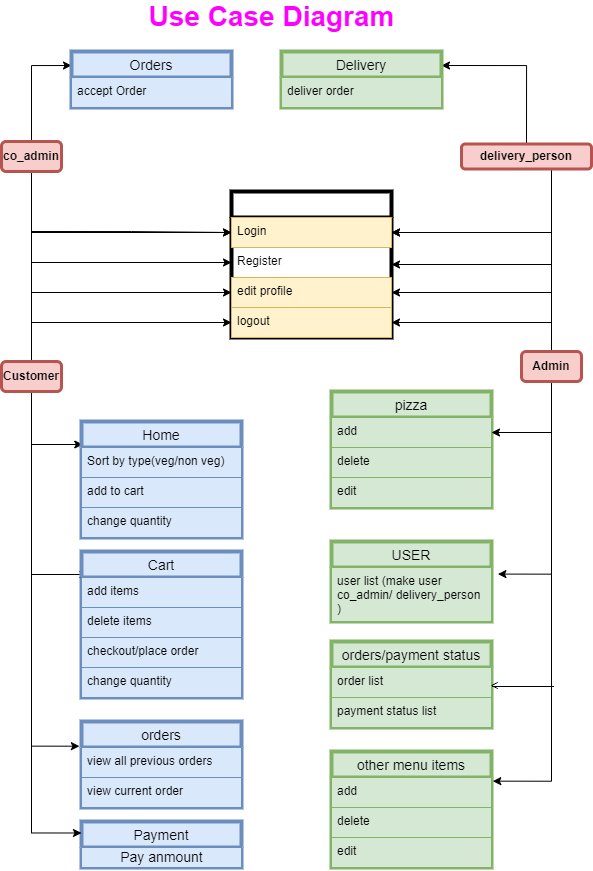

The diagram above was exported from draw.io. Its source (the exported page's mxGraphModel, read from the mxfile embedded in the PNG):
<mxGraphModel dx="1304" dy="651" grid="1" gridSize="10" guides="1" tooltips="1" connect="1" arrows="1" fold="1" page="1" pageScale="1" pageWidth="850" pageHeight="1100" math="0" shadow="0" extFonts="Permanent Marker^https://fonts.googleapis.com/css?family=Permanent+Marker">
  <root>
    <mxCell id="0" />
    <mxCell id="1" parent="0" />
    <mxCell id="lcU9f0hrSYHlSjSJeYUa-46" style="edgeStyle=orthogonalEdgeStyle;rounded=0;orthogonalLoop=1;jettySize=auto;html=1;entryX=0.008;entryY=-0.1;entryDx=0;entryDy=0;entryPerimeter=0;fontSize=14;" parent="1" target="lcU9f0hrSYHlSjSJeYUa-31" edge="1">
      <mxGeometry relative="1" as="geometry">
        <mxPoint x="160" y="320" as="sourcePoint" />
      </mxGeometry>
    </mxCell>
    <mxCell id="lcU9f0hrSYHlSjSJeYUa-47" style="edgeStyle=orthogonalEdgeStyle;rounded=0;orthogonalLoop=1;jettySize=auto;html=1;entryX=0.04;entryY=-0.1;entryDx=0;entryDy=0;entryPerimeter=0;fontSize=14;" parent="1" target="lcU9f0hrSYHlSjSJeYUa-23" edge="1">
      <mxGeometry relative="1" as="geometry">
        <mxPoint x="160" y="320" as="sourcePoint" />
      </mxGeometry>
    </mxCell>
    <mxCell id="lcU9f0hrSYHlSjSJeYUa-48" style="edgeStyle=orthogonalEdgeStyle;rounded=0;orthogonalLoop=1;jettySize=auto;html=1;entryX=-0.013;entryY=-0.044;entryDx=0;entryDy=0;entryPerimeter=0;fontSize=14;" parent="1" target="lcU9f0hrSYHlSjSJeYUa-27" edge="1">
      <mxGeometry relative="1" as="geometry">
        <mxPoint x="160" y="320" as="sourcePoint" />
      </mxGeometry>
    </mxCell>
    <mxCell id="lcU9f0hrSYHlSjSJeYUa-82" style="edgeStyle=orthogonalEdgeStyle;rounded=0;orthogonalLoop=1;jettySize=auto;html=1;entryX=0;entryY=0.5;entryDx=0;entryDy=0;fontSize=14;" parent="1" target="lcU9f0hrSYHlSjSJeYUa-72" edge="1">
      <mxGeometry relative="1" as="geometry">
        <mxPoint x="160" y="320" as="sourcePoint" />
        <Array as="points">
          <mxPoint x="160" y="320" />
          <mxPoint x="260" y="320" />
          <mxPoint x="260" y="321" />
        </Array>
      </mxGeometry>
    </mxCell>
    <mxCell id="lcU9f0hrSYHlSjSJeYUa-83" style="edgeStyle=orthogonalEdgeStyle;rounded=0;orthogonalLoop=1;jettySize=auto;html=1;entryX=0;entryY=0.5;entryDx=0;entryDy=0;fontSize=14;" parent="1" target="lcU9f0hrSYHlSjSJeYUa-73" edge="1">
      <mxGeometry relative="1" as="geometry">
        <mxPoint x="160" y="320" as="sourcePoint" />
      </mxGeometry>
    </mxCell>
    <mxCell id="lcU9f0hrSYHlSjSJeYUa-84" style="edgeStyle=orthogonalEdgeStyle;rounded=0;orthogonalLoop=1;jettySize=auto;html=1;entryX=0;entryY=0.5;entryDx=0;entryDy=0;fontSize=14;" parent="1" target="lcU9f0hrSYHlSjSJeYUa-74" edge="1">
      <mxGeometry relative="1" as="geometry">
        <mxPoint x="160" y="320" as="sourcePoint" />
      </mxGeometry>
    </mxCell>
    <mxCell id="lcU9f0hrSYHlSjSJeYUa-85" style="edgeStyle=orthogonalEdgeStyle;rounded=0;orthogonalLoop=1;jettySize=auto;html=1;entryX=0;entryY=0.5;entryDx=0;entryDy=0;fontSize=14;" parent="1" target="lcU9f0hrSYHlSjSJeYUa-75" edge="1">
      <mxGeometry relative="1" as="geometry">
        <mxPoint x="160" y="320" as="sourcePoint" />
      </mxGeometry>
    </mxCell>
    <mxCell id="lcU9f0hrSYHlSjSJeYUa-22" value="Cart" style="swimlane;fontStyle=0;childLayout=stackLayout;horizontal=1;startSize=26;horizontalStack=0;resizeParent=1;resizeParentMax=0;resizeLast=0;collapsible=1;marginBottom=0;align=center;fontSize=14;strokeColor=#6c8ebf;strokeWidth=4;fillColor=#dae8fc;" parent="1" vertex="1">
      <mxGeometry x="210" y="640" width="160" height="146" as="geometry" />
    </mxCell>
    <mxCell id="lcU9f0hrSYHlSjSJeYUa-23" value="add items" style="text;strokeColor=#6c8ebf;fillColor=#dae8fc;spacingLeft=4;spacingRight=4;overflow=hidden;rotatable=0;points=[[0,0.5],[1,0.5]];portConstraint=eastwest;fontSize=12;" parent="lcU9f0hrSYHlSjSJeYUa-22" vertex="1">
      <mxGeometry y="26" width="160" height="30" as="geometry" />
    </mxCell>
    <mxCell id="lcU9f0hrSYHlSjSJeYUa-24" value="delete items" style="text;strokeColor=#6c8ebf;fillColor=#dae8fc;spacingLeft=4;spacingRight=4;overflow=hidden;rotatable=0;points=[[0,0.5],[1,0.5]];portConstraint=eastwest;fontSize=12;" parent="lcU9f0hrSYHlSjSJeYUa-22" vertex="1">
      <mxGeometry y="56" width="160" height="30" as="geometry" />
    </mxCell>
    <mxCell id="lcU9f0hrSYHlSjSJeYUa-34" value="checkout/place order" style="text;strokeColor=#6c8ebf;fillColor=#dae8fc;spacingLeft=4;spacingRight=4;overflow=hidden;rotatable=0;points=[[0,0.5],[1,0.5]];portConstraint=eastwest;fontSize=12;" parent="lcU9f0hrSYHlSjSJeYUa-22" vertex="1">
      <mxGeometry y="86" width="160" height="30" as="geometry" />
    </mxCell>
    <mxCell id="lcU9f0hrSYHlSjSJeYUa-25" value="change quantity" style="text;strokeColor=#6c8ebf;fillColor=#dae8fc;spacingLeft=4;spacingRight=4;overflow=hidden;rotatable=0;points=[[0,0.5],[1,0.5]];portConstraint=eastwest;fontSize=12;" parent="lcU9f0hrSYHlSjSJeYUa-22" vertex="1">
      <mxGeometry y="116" width="160" height="30" as="geometry" />
    </mxCell>
    <mxCell id="lcU9f0hrSYHlSjSJeYUa-26" value="orders" style="swimlane;fontStyle=0;childLayout=stackLayout;horizontal=1;startSize=26;horizontalStack=0;resizeParent=1;resizeParentMax=0;resizeLast=0;collapsible=1;marginBottom=0;align=center;fontSize=14;strokeColor=#6c8ebf;strokeWidth=4;fillColor=#dae8fc;" parent="1" vertex="1">
      <mxGeometry x="210" y="810" width="160" height="86" as="geometry" />
    </mxCell>
    <mxCell id="lcU9f0hrSYHlSjSJeYUa-27" value="view all previous orders" style="text;strokeColor=#6c8ebf;fillColor=#dae8fc;spacingLeft=4;spacingRight=4;overflow=hidden;rotatable=0;points=[[0,0.5],[1,0.5]];portConstraint=eastwest;fontSize=12;" parent="lcU9f0hrSYHlSjSJeYUa-26" vertex="1">
      <mxGeometry y="26" width="160" height="30" as="geometry" />
    </mxCell>
    <mxCell id="lcU9f0hrSYHlSjSJeYUa-28" value="view current order" style="text;strokeColor=#6c8ebf;fillColor=#dae8fc;spacingLeft=4;spacingRight=4;overflow=hidden;rotatable=0;points=[[0,0.5],[1,0.5]];portConstraint=eastwest;fontSize=12;" parent="lcU9f0hrSYHlSjSJeYUa-26" vertex="1">
      <mxGeometry y="56" width="160" height="30" as="geometry" />
    </mxCell>
    <mxCell id="lcU9f0hrSYHlSjSJeYUa-30" value="Home" style="swimlane;fontStyle=0;childLayout=stackLayout;horizontal=1;startSize=26;horizontalStack=0;resizeParent=1;resizeParentMax=0;resizeLast=0;collapsible=1;marginBottom=0;align=center;fontSize=14;strokeColor=#6c8ebf;strokeWidth=4;fillColor=#dae8fc;" parent="1" vertex="1">
      <mxGeometry x="210" y="510" width="160" height="116" as="geometry" />
    </mxCell>
    <mxCell id="lcU9f0hrSYHlSjSJeYUa-31" value="Sort by type(veg/non veg)" style="text;strokeColor=#6c8ebf;fillColor=#dae8fc;spacingLeft=4;spacingRight=4;overflow=hidden;rotatable=0;points=[[0,0.5],[1,0.5]];portConstraint=eastwest;fontSize=12;" parent="lcU9f0hrSYHlSjSJeYUa-30" vertex="1">
      <mxGeometry y="26" width="160" height="30" as="geometry" />
    </mxCell>
    <mxCell id="lcU9f0hrSYHlSjSJeYUa-32" value="add to cart" style="text;strokeColor=#6c8ebf;fillColor=#dae8fc;spacingLeft=4;spacingRight=4;overflow=hidden;rotatable=0;points=[[0,0.5],[1,0.5]];portConstraint=eastwest;fontSize=12;" parent="lcU9f0hrSYHlSjSJeYUa-30" vertex="1">
      <mxGeometry y="56" width="160" height="30" as="geometry" />
    </mxCell>
    <mxCell id="lcU9f0hrSYHlSjSJeYUa-33" value="change quantity" style="text;strokeColor=#6c8ebf;fillColor=#dae8fc;spacingLeft=4;spacingRight=4;overflow=hidden;rotatable=0;points=[[0,0.5],[1,0.5]];portConstraint=eastwest;fontSize=12;" parent="lcU9f0hrSYHlSjSJeYUa-30" vertex="1">
      <mxGeometry y="86" width="160" height="30" as="geometry" />
    </mxCell>
    <mxCell id="lcU9f0hrSYHlSjSJeYUa-35" value="Payment" style="swimlane;fontStyle=0;childLayout=stackLayout;horizontal=1;startSize=26;horizontalStack=0;resizeParent=1;resizeParentMax=0;resizeLast=0;collapsible=1;marginBottom=0;align=center;fontSize=14;strokeColor=#6c8ebf;strokeWidth=4;fillColor=#dae8fc;" parent="1" vertex="1">
      <mxGeometry x="210" y="910" width="160" height="46" as="geometry" />
    </mxCell>
    <mxCell id="lcU9f0hrSYHlSjSJeYUa-66" value="Pay anmount" style="text;html=1;align=center;verticalAlign=middle;resizable=0;points=[];autosize=1;strokeColor=#6c8ebf;fillColor=#dae8fc;fontSize=14;" parent="lcU9f0hrSYHlSjSJeYUa-35" vertex="1">
      <mxGeometry y="26" width="160" height="20" as="geometry" />
    </mxCell>
    <mxCell id="lcU9f0hrSYHlSjSJeYUa-50" value="pizza" style="swimlane;fontStyle=0;childLayout=stackLayout;horizontal=1;startSize=26;horizontalStack=0;resizeParent=1;resizeParentMax=0;resizeLast=0;collapsible=1;marginBottom=0;align=center;fontSize=14;strokeColor=#82b366;strokeWidth=4;fillColor=#d5e8d4;" parent="1" vertex="1">
      <mxGeometry x="460" y="480" width="160" height="116" as="geometry" />
    </mxCell>
    <mxCell id="lcU9f0hrSYHlSjSJeYUa-51" value="add" style="text;strokeColor=#82b366;fillColor=#d5e8d4;spacingLeft=4;spacingRight=4;overflow=hidden;rotatable=0;points=[[0,0.5],[1,0.5]];portConstraint=eastwest;fontSize=12;" parent="lcU9f0hrSYHlSjSJeYUa-50" vertex="1">
      <mxGeometry y="26" width="160" height="30" as="geometry" />
    </mxCell>
    <mxCell id="lcU9f0hrSYHlSjSJeYUa-52" value="delete" style="text;strokeColor=#82b366;fillColor=#d5e8d4;spacingLeft=4;spacingRight=4;overflow=hidden;rotatable=0;points=[[0,0.5],[1,0.5]];portConstraint=eastwest;fontSize=12;" parent="lcU9f0hrSYHlSjSJeYUa-50" vertex="1">
      <mxGeometry y="56" width="160" height="30" as="geometry" />
    </mxCell>
    <mxCell id="lcU9f0hrSYHlSjSJeYUa-53" value="edit" style="text;strokeColor=#82b366;fillColor=#d5e8d4;spacingLeft=4;spacingRight=4;overflow=hidden;rotatable=0;points=[[0,0.5],[1,0.5]];portConstraint=eastwest;fontSize=12;" parent="lcU9f0hrSYHlSjSJeYUa-50" vertex="1">
      <mxGeometry y="86" width="160" height="30" as="geometry" />
    </mxCell>
    <mxCell id="lcU9f0hrSYHlSjSJeYUa-54" value="USER" style="swimlane;fontStyle=0;childLayout=stackLayout;horizontal=1;startSize=26;horizontalStack=0;resizeParent=1;resizeParentMax=0;resizeLast=0;collapsible=1;marginBottom=0;align=center;fontSize=14;strokeColor=#82b366;strokeWidth=4;fillColor=#d5e8d4;" parent="1" vertex="1">
      <mxGeometry x="460" y="630" width="160" height="80" as="geometry" />
    </mxCell>
    <mxCell id="lcU9f0hrSYHlSjSJeYUa-55" value="user list (make user &#10;co_admin/ delivery_person&#10;)" style="text;strokeColor=#82b366;fillColor=#d5e8d4;spacingLeft=4;spacingRight=4;overflow=hidden;rotatable=0;points=[[0,0.5],[1,0.5]];portConstraint=eastwest;fontSize=12;" parent="lcU9f0hrSYHlSjSJeYUa-54" vertex="1">
      <mxGeometry y="26" width="160" height="54" as="geometry" />
    </mxCell>
    <mxCell id="lcU9f0hrSYHlSjSJeYUa-58" value="orders/payment status" style="swimlane;fontStyle=0;childLayout=stackLayout;horizontal=1;startSize=26;horizontalStack=0;resizeParent=1;resizeParentMax=0;resizeLast=0;collapsible=1;marginBottom=0;align=center;fontSize=14;strokeColor=#82b366;strokeWidth=4;fillColor=#d5e8d4;" parent="1" vertex="1">
      <mxGeometry x="460" y="730" width="160" height="86" as="geometry" />
    </mxCell>
    <mxCell id="lcU9f0hrSYHlSjSJeYUa-59" value="order list" style="text;strokeColor=#82b366;fillColor=#d5e8d4;spacingLeft=4;spacingRight=4;overflow=hidden;rotatable=0;points=[[0,0.5],[1,0.5]];portConstraint=eastwest;fontSize=12;" parent="lcU9f0hrSYHlSjSJeYUa-58" vertex="1">
      <mxGeometry y="26" width="160" height="30" as="geometry" />
    </mxCell>
    <mxCell id="lcU9f0hrSYHlSjSJeYUa-64" value="payment status list" style="text;strokeColor=#82b366;fillColor=#d5e8d4;spacingLeft=4;spacingRight=4;overflow=hidden;rotatable=0;points=[[0,0.5],[1,0.5]];portConstraint=eastwest;fontSize=12;" parent="lcU9f0hrSYHlSjSJeYUa-58" vertex="1">
      <mxGeometry y="56" width="160" height="30" as="geometry" />
    </mxCell>
    <mxCell id="lcU9f0hrSYHlSjSJeYUa-67" value="other menu items" style="swimlane;fontStyle=0;childLayout=stackLayout;horizontal=1;startSize=26;horizontalStack=0;resizeParent=1;resizeParentMax=0;resizeLast=0;collapsible=1;marginBottom=0;align=center;fontSize=14;strokeColor=#82b366;strokeWidth=4;fillColor=#d5e8d4;" parent="1" vertex="1">
      <mxGeometry x="460" y="840" width="160" height="116" as="geometry" />
    </mxCell>
    <mxCell id="lcU9f0hrSYHlSjSJeYUa-68" value="add" style="text;strokeColor=#82b366;fillColor=#d5e8d4;spacingLeft=4;spacingRight=4;overflow=hidden;rotatable=0;points=[[0,0.5],[1,0.5]];portConstraint=eastwest;fontSize=12;" parent="lcU9f0hrSYHlSjSJeYUa-67" vertex="1">
      <mxGeometry y="26" width="160" height="30" as="geometry" />
    </mxCell>
    <mxCell id="lcU9f0hrSYHlSjSJeYUa-69" value="delete" style="text;strokeColor=#82b366;fillColor=#d5e8d4;spacingLeft=4;spacingRight=4;overflow=hidden;rotatable=0;points=[[0,0.5],[1,0.5]];portConstraint=eastwest;fontSize=12;" parent="lcU9f0hrSYHlSjSJeYUa-67" vertex="1">
      <mxGeometry y="56" width="160" height="30" as="geometry" />
    </mxCell>
    <mxCell id="lcU9f0hrSYHlSjSJeYUa-70" value="edit" style="text;strokeColor=#82b366;fillColor=#d5e8d4;spacingLeft=4;spacingRight=4;overflow=hidden;rotatable=0;points=[[0,0.5],[1,0.5]];portConstraint=eastwest;fontSize=12;" parent="lcU9f0hrSYHlSjSJeYUa-67" vertex="1">
      <mxGeometry y="86" width="160" height="30" as="geometry" />
    </mxCell>
    <mxCell id="lcU9f0hrSYHlSjSJeYUa-71" value="" style="swimlane;fontStyle=0;childLayout=stackLayout;horizontal=1;startSize=26;horizontalStack=0;resizeParent=1;resizeParentMax=0;resizeLast=0;collapsible=1;marginBottom=0;align=center;fontSize=14;strokeColor=default;strokeWidth=4;" parent="1" vertex="1">
      <mxGeometry x="360" y="280" width="160" height="146" as="geometry" />
    </mxCell>
    <mxCell id="lcU9f0hrSYHlSjSJeYUa-72" value="Login" style="text;strokeColor=#d6b656;fillColor=#fff2cc;spacingLeft=4;spacingRight=4;overflow=hidden;rotatable=0;points=[[0,0.5],[1,0.5]];portConstraint=eastwest;fontSize=12;" parent="lcU9f0hrSYHlSjSJeYUa-71" vertex="1">
      <mxGeometry y="26" width="160" height="30" as="geometry" />
    </mxCell>
    <mxCell id="lcU9f0hrSYHlSjSJeYUa-73" value="Register" style="text;strokeColor=none;fillColor=none;spacingLeft=4;spacingRight=4;overflow=hidden;rotatable=0;points=[[0,0.5],[1,0.5]];portConstraint=eastwest;fontSize=12;" parent="lcU9f0hrSYHlSjSJeYUa-71" vertex="1">
      <mxGeometry y="56" width="160" height="30" as="geometry" />
    </mxCell>
    <mxCell id="lcU9f0hrSYHlSjSJeYUa-74" value="edit profile" style="text;strokeColor=#d6b656;fillColor=#fff2cc;spacingLeft=4;spacingRight=4;overflow=hidden;rotatable=0;points=[[0,0.5],[1,0.5]];portConstraint=eastwest;fontSize=12;" parent="lcU9f0hrSYHlSjSJeYUa-71" vertex="1">
      <mxGeometry y="86" width="160" height="30" as="geometry" />
    </mxCell>
    <mxCell id="lcU9f0hrSYHlSjSJeYUa-75" value="logout" style="text;strokeColor=#d6b656;fillColor=#fff2cc;spacingLeft=4;spacingRight=4;overflow=hidden;rotatable=0;points=[[0,0.5],[1,0.5]];portConstraint=eastwest;fontSize=12;" parent="lcU9f0hrSYHlSjSJeYUa-71" vertex="1">
      <mxGeometry y="116" width="160" height="30" as="geometry" />
    </mxCell>
    <mxCell id="lcU9f0hrSYHlSjSJeYUa-78" style="edgeStyle=orthogonalEdgeStyle;rounded=0;orthogonalLoop=1;jettySize=auto;html=1;entryX=1;entryY=0.5;entryDx=0;entryDy=0;fontSize=14;" parent="1" target="lcU9f0hrSYHlSjSJeYUa-51" edge="1">
      <mxGeometry relative="1" as="geometry">
        <mxPoint x="680" y="320" as="sourcePoint" />
      </mxGeometry>
    </mxCell>
    <mxCell id="lcU9f0hrSYHlSjSJeYUa-79" style="edgeStyle=orthogonalEdgeStyle;rounded=0;orthogonalLoop=1;jettySize=auto;html=1;entryX=1.04;entryY=0.122;entryDx=0;entryDy=0;entryPerimeter=0;fontSize=14;" parent="1" target="lcU9f0hrSYHlSjSJeYUa-55" edge="1">
      <mxGeometry relative="1" as="geometry">
        <mxPoint x="680" y="320" as="sourcePoint" />
      </mxGeometry>
    </mxCell>
    <mxCell id="lcU9f0hrSYHlSjSJeYUa-81" style="edgeStyle=orthogonalEdgeStyle;rounded=0;orthogonalLoop=1;jettySize=auto;html=1;exitX=0.5;exitY=1;exitDx=0;exitDy=0;entryX=1.008;entryY=0.122;entryDx=0;entryDy=0;entryPerimeter=0;fontSize=14;startArrow=none;" parent="1" source="xTcg93R8hIYwGXNnpSCu-4" target="lcU9f0hrSYHlSjSJeYUa-68" edge="1">
      <mxGeometry relative="1" as="geometry" />
    </mxCell>
    <mxCell id="lcU9f0hrSYHlSjSJeYUa-89" value="&lt;b&gt;&lt;font style=&quot;font-size: 28px&quot; color=&quot;#ff00ff&quot;&gt;Use Case Diagram&lt;/font&gt;&lt;/b&gt;" style="text;html=1;align=center;verticalAlign=middle;resizable=0;points=[];autosize=1;strokeColor=none;fillColor=none;fontSize=14;strokeWidth=3;" parent="1" vertex="1">
      <mxGeometry x="270" y="90" width="260" height="30" as="geometry" />
    </mxCell>
    <mxCell id="xTcg93R8hIYwGXNnpSCu-3" style="edgeStyle=orthogonalEdgeStyle;rounded=0;orthogonalLoop=1;jettySize=auto;html=1;exitX=0.5;exitY=1;exitDx=0;exitDy=0;entryX=0;entryY=0.25;entryDx=0;entryDy=0;" edge="1" parent="1" source="xTcg93R8hIYwGXNnpSCu-1" target="lcU9f0hrSYHlSjSJeYUa-35">
      <mxGeometry relative="1" as="geometry" />
    </mxCell>
    <mxCell id="xTcg93R8hIYwGXNnpSCu-1" value="&lt;b&gt;Customer&lt;/b&gt;" style="text;html=1;strokeColor=#b85450;fillColor=#f8cecc;align=center;verticalAlign=middle;whiteSpace=wrap;rounded=1;strokeWidth=3;" vertex="1" parent="1">
      <mxGeometry x="130" y="450" width="60" height="30" as="geometry" />
    </mxCell>
    <mxCell id="xTcg93R8hIYwGXNnpSCu-8" style="edgeStyle=orthogonalEdgeStyle;rounded=0;orthogonalLoop=1;jettySize=auto;html=1;exitX=0.5;exitY=0;exitDx=0;exitDy=0;entryX=1;entryY=0.5;entryDx=0;entryDy=0;" edge="1" parent="1" source="xTcg93R8hIYwGXNnpSCu-4" target="lcU9f0hrSYHlSjSJeYUa-72">
      <mxGeometry relative="1" as="geometry" />
    </mxCell>
    <mxCell id="xTcg93R8hIYwGXNnpSCu-9" style="edgeStyle=orthogonalEdgeStyle;rounded=0;orthogonalLoop=1;jettySize=auto;html=1;exitX=0.5;exitY=0;exitDx=0;exitDy=0;entryX=1;entryY=0.5;entryDx=0;entryDy=0;" edge="1" parent="1" source="xTcg93R8hIYwGXNnpSCu-4" target="lcU9f0hrSYHlSjSJeYUa-71">
      <mxGeometry relative="1" as="geometry" />
    </mxCell>
    <mxCell id="xTcg93R8hIYwGXNnpSCu-10" style="edgeStyle=orthogonalEdgeStyle;rounded=0;orthogonalLoop=1;jettySize=auto;html=1;exitX=0.5;exitY=0;exitDx=0;exitDy=0;" edge="1" parent="1" source="xTcg93R8hIYwGXNnpSCu-4" target="lcU9f0hrSYHlSjSJeYUa-74">
      <mxGeometry relative="1" as="geometry" />
    </mxCell>
    <mxCell id="xTcg93R8hIYwGXNnpSCu-11" style="edgeStyle=orthogonalEdgeStyle;rounded=0;orthogonalLoop=1;jettySize=auto;html=1;exitX=0.5;exitY=0;exitDx=0;exitDy=0;entryX=1;entryY=0.5;entryDx=0;entryDy=0;" edge="1" parent="1" source="xTcg93R8hIYwGXNnpSCu-4" target="lcU9f0hrSYHlSjSJeYUa-75">
      <mxGeometry relative="1" as="geometry" />
    </mxCell>
    <mxCell id="xTcg93R8hIYwGXNnpSCu-4" value="&lt;b&gt;Admin&lt;/b&gt;" style="text;html=1;strokeColor=#b85450;fillColor=#f8cecc;align=center;verticalAlign=middle;whiteSpace=wrap;rounded=1;strokeWidth=3;" vertex="1" parent="1">
      <mxGeometry x="650" y="440" width="60" height="30" as="geometry" />
    </mxCell>
    <mxCell id="xTcg93R8hIYwGXNnpSCu-15" style="edgeStyle=orthogonalEdgeStyle;rounded=0;orthogonalLoop=1;jettySize=auto;html=1;exitX=0.5;exitY=1;exitDx=0;exitDy=0;entryX=0;entryY=0.5;entryDx=0;entryDy=0;" edge="1" parent="1" source="xTcg93R8hIYwGXNnpSCu-12" target="lcU9f0hrSYHlSjSJeYUa-72">
      <mxGeometry relative="1" as="geometry" />
    </mxCell>
    <mxCell id="xTcg93R8hIYwGXNnpSCu-26" style="edgeStyle=orthogonalEdgeStyle;rounded=0;orthogonalLoop=1;jettySize=auto;html=1;exitX=0.5;exitY=0;exitDx=0;exitDy=0;entryX=0;entryY=0.25;entryDx=0;entryDy=0;" edge="1" parent="1" source="xTcg93R8hIYwGXNnpSCu-12" target="xTcg93R8hIYwGXNnpSCu-17">
      <mxGeometry relative="1" as="geometry" />
    </mxCell>
    <mxCell id="xTcg93R8hIYwGXNnpSCu-12" value="&lt;b&gt;co_admin&lt;/b&gt;" style="text;html=1;strokeColor=#b85450;fillColor=#f8cecc;align=center;verticalAlign=middle;whiteSpace=wrap;rounded=1;strokeWidth=3;" vertex="1" parent="1">
      <mxGeometry x="130" y="230" width="60" height="30" as="geometry" />
    </mxCell>
    <mxCell id="xTcg93R8hIYwGXNnpSCu-16" style="edgeStyle=orthogonalEdgeStyle;rounded=0;orthogonalLoop=1;jettySize=auto;html=1;exitX=0.75;exitY=1;exitDx=0;exitDy=0;entryX=1;entryY=0.5;entryDx=0;entryDy=0;" edge="1" parent="1" source="xTcg93R8hIYwGXNnpSCu-13" target="lcU9f0hrSYHlSjSJeYUa-72">
      <mxGeometry relative="1" as="geometry">
        <Array as="points">
          <mxPoint x="680" y="237" />
          <mxPoint x="680" y="321" />
        </Array>
      </mxGeometry>
    </mxCell>
    <mxCell id="xTcg93R8hIYwGXNnpSCu-25" style="edgeStyle=orthogonalEdgeStyle;rounded=0;orthogonalLoop=1;jettySize=auto;html=1;exitX=0.5;exitY=0;exitDx=0;exitDy=0;entryX=1;entryY=0.25;entryDx=0;entryDy=0;" edge="1" parent="1" source="xTcg93R8hIYwGXNnpSCu-13" target="xTcg93R8hIYwGXNnpSCu-21">
      <mxGeometry relative="1" as="geometry" />
    </mxCell>
    <mxCell id="xTcg93R8hIYwGXNnpSCu-13" value="&lt;b&gt;delivery_person&lt;/b&gt;" style="text;html=1;strokeColor=#b85450;fillColor=#f8cecc;align=center;verticalAlign=middle;whiteSpace=wrap;rounded=1;strokeWidth=3;" vertex="1" parent="1">
      <mxGeometry x="590" y="232.5" width="130" height="25" as="geometry" />
    </mxCell>
    <mxCell id="xTcg93R8hIYwGXNnpSCu-17" value="Orders" style="swimlane;fontStyle=0;childLayout=stackLayout;horizontal=1;startSize=26;horizontalStack=0;resizeParent=1;resizeParentMax=0;resizeLast=0;collapsible=1;marginBottom=0;align=center;fontSize=14;strokeColor=#6c8ebf;strokeWidth=4;fillColor=#dae8fc;" vertex="1" parent="1">
      <mxGeometry x="200" y="140" width="160" height="56" as="geometry" />
    </mxCell>
    <mxCell id="xTcg93R8hIYwGXNnpSCu-18" value="accept Order" style="text;strokeColor=#6c8ebf;fillColor=#dae8fc;spacingLeft=4;spacingRight=4;overflow=hidden;rotatable=0;points=[[0,0.5],[1,0.5]];portConstraint=eastwest;fontSize=12;" vertex="1" parent="xTcg93R8hIYwGXNnpSCu-17">
      <mxGeometry y="26" width="160" height="30" as="geometry" />
    </mxCell>
    <mxCell id="xTcg93R8hIYwGXNnpSCu-21" value="Delivery" style="swimlane;fontStyle=0;childLayout=stackLayout;horizontal=1;startSize=26;horizontalStack=0;resizeParent=1;resizeParentMax=0;resizeLast=0;collapsible=1;marginBottom=0;align=center;fontSize=14;strokeColor=#82b366;strokeWidth=4;fillColor=#d5e8d4;" vertex="1" parent="1">
      <mxGeometry x="410" y="140" width="160" height="56" as="geometry" />
    </mxCell>
    <mxCell id="xTcg93R8hIYwGXNnpSCu-22" value="deliver order" style="text;strokeColor=#82b366;fillColor=#d5e8d4;spacingLeft=4;spacingRight=4;overflow=hidden;rotatable=0;points=[[0,0.5],[1,0.5]];portConstraint=eastwest;fontSize=12;" vertex="1" parent="xTcg93R8hIYwGXNnpSCu-21">
      <mxGeometry y="26" width="160" height="30" as="geometry" />
    </mxCell>
  </root>
</mxGraphModel>